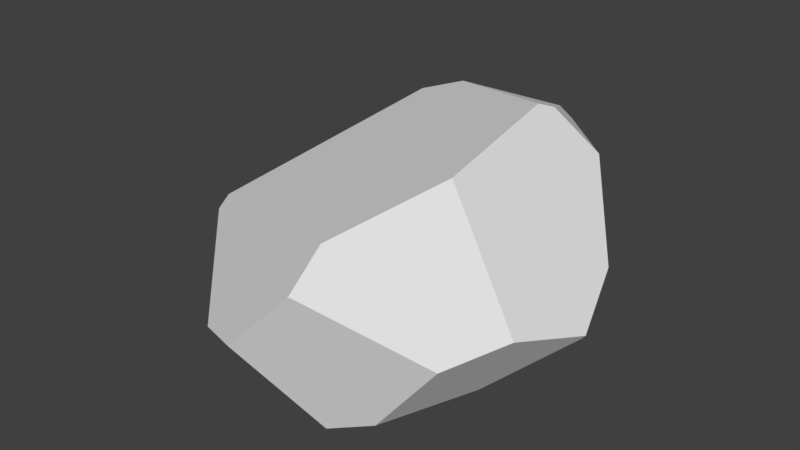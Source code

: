 # Source: S_Rock_08.blend  (saved by Blender 2.80.75; exported with 4.5.12 LTS)
import bpy
from mathutils import Matrix  # noqa: F401  (used for matrix-valued properties, if any)

bpy.ops.wm.read_factory_settings(use_empty=True)
scene = bpy.context.scene
scene.name = 'Scene'

# ---- collections
col_collection_1 = bpy.data.collections.new('Collection 1'); scene.collection.children.link(col_collection_1)

# ---- world
world_world = bpy.data.worlds.new('World'); scene.world = world_world
world_world.color = (0.05088, 0.05088, 0.05088)
world_world.use_sun_shadow = False
world_world.sun_shadow_jitter_overblur = 0.0
world_world.cycles.sampling_method = 'MANUAL'

# ---- meshes
me_cube_001 = bpy.data.meshes.new('Cube.001')
me_cube_001.from_pydata([(2.314, 0.8359, 3.25), (2.216, 0.4862, 3.392), (2.207, -1.984, 2.82), (0.8092, -3.674, 1.815), (0.5615, -4.203, 0.9866), (-4.599, -0.9274, 0.06079), (-0.4732, -2.893, -2.628), (-0.3809, -0.8635, -2.683), (0.1786, -3.126, -2.524), (-4.762, -1.089, -0.2707), (-4.631, -0.1108, -1.55), (-2.078, -2.843, -2.197), (-2.232, -3.724, -0.9924), (-0.4197, -0.04957, -2.684), (3.446, -1.785, 0.04145), (2.347, -1.195, -1.754), (0.5689, -4.212, 0.9413), (0.5219, -4.229, 0.9221), (-0.8589, -4.403, -0.5261), (0.3012, -3.186, -2.483), (1.229, -2.849, -2.16), (2.589, -2.774, -0.4452), (3.79, -0.08633, -0.582), (3.861, -0.07365, -0.4976), (3.605, 1.028, 0.3497), (2.318, 0.8623, 3.239), (2.325, 0.8642, 3.233), (2.855, 1.658, 2.214), (-1.853, 2.605, -2.337), (-0.1375, 3.201, -1.235), (-2.573, 3.74, -0.6555), (-1.079, 2.705, 2.448), (-2.305, 2.877, 1.947), (1.328, 3.183, 2.07), (1.143, 2.992, 2.356), (0.4718, 4.141, 0.321), (0.4386, 4.152, 0.2979), (-1.442, 4.111, 0.03785), (-2.262, 3.905, 0.2384), (-4.302, 0.6375, -1.649), (-2.322, 2.717, -2.213), (-2.715, 3.582, -0.9147)], [], [(41, 40, 39), (9, 11, 12), (22, 29, 24), (20, 21, 16), (31, 34, 33), (34, 26, 27), (25, 0, 26), (3, 4, 16), (2, 1, 31), (17, 16, 4), (7, 8, 6), (8, 7, 20), (8, 19, 18), (17, 4, 3), (22, 23, 14), (2, 14, 24), (33, 24, 35), (13, 28, 29), (38, 37, 30), (38, 30, 41), (31, 1, 25), (41, 30, 29), (13, 39, 28), (9, 10, 11), (36, 35, 29), (35, 24, 29), (24, 23, 22), (16, 17, 20), (17, 18, 20), (18, 19, 20), (33, 35, 31), (35, 36, 31), (36, 37, 31), (37, 38, 32), (31, 37, 32), (27, 33, 34), (34, 25, 26), (16, 21, 3), (21, 14, 2), (3, 21, 2), (31, 32, 5), (5, 3, 31), (3, 2, 31), (13, 15, 7), (15, 20, 7), (20, 19, 8), (18, 12, 6), (12, 11, 6), (6, 8, 18), (9, 12, 5), (12, 18, 3), (5, 12, 3), (18, 17, 3), (14, 21, 15), (21, 20, 15), (15, 22, 14), (14, 23, 24), (24, 27, 1), (27, 26, 1), (26, 0, 1), (1, 2, 24), (33, 27, 24), (29, 22, 15), (15, 13, 29), (41, 39, 32), (39, 10, 5), (10, 9, 5), (5, 32, 39), (32, 38, 41), (0, 25, 1), (25, 34, 31), (30, 37, 29), (37, 36, 29), (29, 28, 41), (28, 40, 41), (13, 7, 39), (7, 6, 11), (11, 10, 7), (7, 10, 39), (39, 40, 28)])
_uv = me_cube_001.uv_layers.new(name='UVMap')
_uv.uv.foreach_set('vector', [0.6112, 0.6814, 0.5263, 0.6386, 0.6456, 0.5173, 0.4625, 0.8526, 0.3427, 0.6297, 0.4428, 0.6029, 0.4263, 0.4255, 0.3802, 0.08143, 0.4961, 0.3684, 1.0, 0.554, 0.9713, 0.697, 0.7887, 0.6407, 0.7459, 0.8776, 0.6539, 0.9974, 0.6295, 1.0, 0.1511, 0.8917, 0.07746, 0.7615, 0.1729, 0.7724, 0.07685, 0.7617, 0.07531, 0.7605, 0.07746, 0.7615, 0.7632, 0.6996, 0.7862, 0.6425, 0.7887, 0.6407, 0.4961, 0.1376, 0.5889, 0.0, 0.8702, 0.02106, 0.7874, 0.6373, 0.7887, 0.6407, 0.7862, 0.6425, 0.1459, 0.2612, 0.07554, 0.3991, 0.05425, 0.3574, 0.07554, 0.3991, 0.1459, 0.2612, 0.1446, 0.4354, 0.2862, 0.5127, 0.2879, 0.5047, 0.4625, 0.5122, 0.5193, 0.3631, 0.5175, 0.3582, 0.5161, 0.2927, 0.4263, 0.4255, 0.4326, 0.4286, 0.3558, 0.4978, 0.0, 0.5863, 0.1884, 0.5047, 0.2713, 0.6743, 0.1781, 0.8921, 0.2713, 0.6743, 0.268, 0.9255, 0.18, 0.2193, 0.2453, 0.02589, 0.3802, 0.08143, 0.6582, 0.7541, 0.6142, 0.7939, 0.6198, 0.7014, 0.6582, 0.7541, 0.6198, 0.7014, 0.6112, 0.6814, 0.06064, 0.9255, 0.05327, 0.7454, 0.07685, 0.7617, 0.6112, 0.6814, 0.6198, 0.7014, 0.4961, 0.7996, 0.18, 0.2193, 0.07348, 0.01676, 0.2453, 0.02589, 0.4625, 0.8526, 0.3557, 0.8845, 0.3427, 0.6297, 0.4944, 0.07082, 0.4961, 0.07298, 0.3802, 0.08143, 0.4961, 0.07298, 0.4961, 0.3684, 0.3802, 0.08143, 0.4961, 0.3684, 0.4326, 0.4286, 0.4263, 0.4255, 0.7887, 0.6407, 0.7874, 0.6373, 1.0, 0.554, 0.7874, 0.6373, 0.7997, 0.5039, 1.0, 0.554, 0.7997, 0.5039, 0.971, 0.4902, 1.0, 0.554, 0.6295, 1.0, 0.5569, 0.9066, 0.7459, 0.8776, 0.5569, 0.9066, 0.5568, 0.9042, 0.7459, 0.8776, 0.5568, 0.9042, 0.6142, 0.7939, 0.7459, 0.8776, 0.6142, 0.7939, 0.6582, 0.7541, 0.7632, 0.797, 0.7459, 0.8776, 0.6142, 0.7939, 0.7632, 0.797, 0.1729, 0.7724, 0.1781, 0.8921, 0.1511, 0.8917, 0.1511, 0.8917, 0.07685, 0.7617, 0.07746, 0.7615, 0.7887, 0.6407, 0.9713, 0.697, 0.7632, 0.6996, 0.9713, 0.697, 1.0, 0.7749, 0.8005, 0.8374, 0.7632, 0.6996, 0.9713, 0.697, 0.8005, 0.8374, 0.8702, 0.02106, 0.9501, 0.06516, 0.9441, 0.3769, 0.9441, 0.3769, 0.5161, 0.2927, 0.8702, 0.02106, 0.5161, 0.2927, 0.4961, 0.1376, 0.8702, 0.02106, 0.18, 0.2193, 0.2786, 0.4071, 0.1459, 0.2612, 0.2786, 0.4071, 0.1446, 0.4354, 0.1459, 0.2612, 0.1446, 0.4354, 0.07949, 0.4079, 0.07554, 0.3991, 0.4625, 0.5122, 0.4428, 0.6029, 0.2863, 0.5523, 0.4428, 0.6029, 0.3427, 0.6297, 0.2863, 0.5523, 0.2863, 0.5523, 0.2862, 0.5127, 0.4625, 0.5122, 0.9501, 0.4024, 0.7123, 0.4902, 0.9441, 0.3769, 0.7123, 0.4902, 0.6042, 0.4671, 0.5161, 0.2927, 0.9441, 0.3769, 0.7123, 0.4902, 0.5161, 0.2927, 0.6042, 0.4671, 0.5193, 0.3631, 0.5161, 0.2927, 0.3558, 0.4978, 0.26, 0.5047, 0.2786, 0.4071, 0.26, 0.5047, 0.1446, 0.4354, 0.2786, 0.4071, 0.2786, 0.4071, 0.4263, 0.4255, 0.3558, 0.4978, 0.1884, 0.5047, 0.2862, 0.5836, 0.2713, 0.6743, 0.2713, 0.6743, 0.1729, 0.7724, 0.05327, 0.7454, 0.1729, 0.7724, 0.07746, 0.7615, 0.05327, 0.7454, 0.07746, 0.7615, 0.07531, 0.7605, 0.05327, 0.7454, 0.05327, 0.7454, 0.0, 0.5863, 0.2713, 0.6743, 0.1781, 0.8921, 0.1729, 0.7724, 0.2713, 0.6743, 0.3802, 0.08143, 0.4263, 0.4255, 0.2786, 0.4071, 0.2786, 0.4071, 0.18, 0.2193, 0.3802, 0.08143, 0.6112, 0.6814, 0.6456, 0.5173, 0.7632, 0.797, 0.6456, 0.5173, 0.6678, 0.4902, 0.7632, 0.5372, 0.6678, 0.4902, 0.7513, 0.5133, 0.7632, 0.5372, 0.7632, 0.5372, 0.7632, 0.797, 0.6456, 0.5173, 0.7632, 0.797, 0.6582, 0.7541, 0.6112, 0.6814, 0.07531, 0.7605, 0.07685, 0.7617, 0.05327, 0.7454, 0.07685, 0.7617, 0.1511, 0.8917, 0.06064, 0.9255, 0.6198, 0.7014, 0.6142, 0.7939, 0.4961, 0.7996, 0.6142, 0.7939, 0.5568, 0.9042, 0.4961, 0.7996, 0.4961, 0.7996, 0.5018, 0.6569, 0.6112, 0.6814, 0.5018, 0.6569, 0.5263, 0.6386, 0.6112, 0.6814, 0.18, 0.2193, 0.1459, 0.2612, 0.07348, 0.01676, 0.1459, 0.2612, 0.05425, 0.3574, 0.0, 0.2853, 0.0, 0.2853, 0.02931, 0.03946, 0.1459, 0.2612, 0.1459, 0.2612, 0.02931, 0.03946, 0.07348, 0.01676, 0.07348, 0.01676, 0.2338, 0.0, 0.2453, 0.02589])
me_cube_001.use_remesh_preserve_volume = False
me_cube_001.use_remesh_preserve_attributes = False
me_cube_001.use_mirror_vertex_groups = False
me_cube_001.update()
me_cube_001.normals_split_custom_set([tuple(v) for v in zip(*[iter([-0.6781, 0.4998, -0.5388, -0.6781, 0.4998, -0.5388, -0.6781, 0.4998, -0.5388, -0.6947, -0.5354, -0.4803, -0.6947, -0.5354, -0.4803, -0.6947, -0.5354, -0.4803, 0.5789, 0.5773, -0.5758, 0.5789, 0.5773, -0.5758, 0.5789, 0.5773, -0.5758, 0.4142, -0.8624, -0.2909, 0.4142, -0.8624, -0.2909, 0.4142, -0.8624, -0.2909, -0.08928, 0.8543, 0.512, -0.08928, 0.8543, 0.512, -0.08928, 0.8543, 0.512, 0.4852, 0.5497, 0.68, 0.4852, 0.5497, 0.68, 0.4852, 0.5497, 0.68, 0.6408, 0.208, 0.739, 0.6408, 0.208, 0.739, 0.6408, 0.208, 0.739, 0.6689, -0.7008, 0.2478, 0.6689, -0.7008, 0.2478, 0.6689, -0.7008, 0.2478, -0.395, -0.2058, 0.8953, -0.395, -0.2058, 0.8953, -0.395, -0.2058, 0.8953, 0.2318, -0.9463, 0.2255, 0.2318, -0.9463, 0.2255, 0.2318, -0.9463, 0.2255, 0.1463, -0.0332, -0.9887, 0.1463, -0.0332, -0.9887, 0.1463, -0.0332, -0.9887, 0.3239, 0.01373, -0.946, 0.3239, 0.01373, -0.946, 0.3239, 0.01373, -0.946, -0.1843, -0.7818, -0.5956, -0.1843, -0.7818, -0.5956, -0.1843, -0.7818, -0.5956, -0.5119, -0.6463, 0.566, -0.5119, -0.6463, 0.566, -0.5119, -0.6463, 0.566, 0.7388, -0.3591, -0.5703, 0.7388, -0.3591, -0.5703, 0.7388, -0.3591, -0.5703, 0.9117, -0.09557, 0.3995, 0.9117, -0.09557, 0.3995, 0.9117, -0.09557, 0.3995, 0.7039, 0.7089, 0.04403, 0.7039, 0.7089, 0.04403, 0.7039, 0.7089, 0.04403, 0.4228, 0.3382, -0.8407, 0.4228, 0.3382, -0.8407, 0.4228, 0.3382, -0.8407, -0.2624, 0.9611, -0.08648, -0.2624, 0.9611, -0.08648, -0.2624, 0.9611, -0.08648, -0.8797, 0.4169, 0.2289, -0.8797, 0.4169, 0.2289, -0.8797, 0.4169, 0.2289, -0.01062, 0.378, 0.9257, -0.01062, 0.378, 0.9257, -0.01062, 0.378, 0.9257, 0.05676, 0.8387, -0.5416, 0.05676, 0.8387, -0.5416, 0.05676, 0.8387, -0.5416, -0.2599, -0.0141, -0.9655, -0.2599, -0.0141, -0.9655, -0.2599, -0.0141, -0.9655, -0.6947, -0.5354, -0.4803, -0.6947, -0.5354, -0.4803, -0.6947, -0.5354, -0.4803, 0.5789, 0.5773, -0.5758, 0.5789, 0.5773, -0.5758, 0.5789, 0.5773, -0.5758, 0.5789, 0.5773, -0.5758, 0.5789, 0.5773, -0.5758, 0.5789, 0.5773, -0.5758, 0.5789, 0.5773, -0.5758, 0.5789, 0.5773, -0.5758, 0.5789, 0.5773, -0.5758, 0.4142, -0.8624, -0.2909, 0.4142, -0.8624, -0.2909, 0.4142, -0.8624, -0.2909, 0.4142, -0.8624, -0.2909, 0.4142, -0.8624, -0.2909, 0.4142, -0.8624, -0.2909, 0.4142, -0.8624, -0.2909, 0.4142, -0.8624, -0.2909, 0.4142, -0.8624, -0.2909, -0.08928, 0.8543, 0.512, -0.08928, 0.8543, 0.512, -0.08928, 0.8543, 0.512, -0.08929, 0.8543, 0.512, -0.08929, 0.8543, 0.512, -0.08929, 0.8543, 0.512, -0.08928, 0.8543, 0.512, -0.08928, 0.8543, 0.512, -0.08928, 0.8543, 0.512, -0.08928, 0.8543, 0.512, -0.08928, 0.8543, 0.512, -0.08928, 0.8543, 0.512, -0.08928, 0.8543, 0.512, -0.08928, 0.8543, 0.512, -0.08928, 0.8543, 0.512, 0.4852, 0.5497, 0.68, 0.4852, 0.5497, 0.68, 0.4852, 0.5497, 0.68, 0.4852, 0.5497, 0.68, 0.4852, 0.5497, 0.68, 0.4852, 0.5497, 0.68, 0.6689, -0.7008, 0.2478, 0.6689, -0.7008, 0.2478, 0.6689, -0.7008, 0.2478, 0.6689, -0.7008, 0.2478, 0.6689, -0.7008, 0.2478, 0.6689, -0.7008, 0.2478, 0.6689, -0.7008, 0.2478, 0.6689, -0.7008, 0.2478, 0.6689, -0.7008, 0.2478, -0.395, -0.2058, 0.8953, -0.395, -0.2058, 0.8953, -0.395, -0.2058, 0.8953, -0.395, -0.2058, 0.8953, -0.395, -0.2058, 0.8953, -0.395, -0.2058, 0.8953, -0.395, -0.2058, 0.8953, -0.395, -0.2058, 0.8953, -0.395, -0.2058, 0.8953, 0.3239, 0.01373, -0.946, 0.3239, 0.01373, -0.946, 0.3239, 0.01373, -0.946, 0.3239, 0.01373, -0.946, 0.3239, 0.01373, -0.946, 0.3239, 0.01373, -0.946, 0.3239, 0.01373, -0.946, 0.3239, 0.01373, -0.946, 0.3239, 0.01373, -0.946, -0.1843, -0.7818, -0.5956, -0.1843, -0.7818, -0.5956, -0.1843, -0.7818, -0.5956, -0.1843, -0.7818, -0.5956, -0.1843, -0.7818, -0.5956, -0.1843, -0.7818, -0.5956, -0.1843, -0.7818, -0.5956, -0.1843, -0.7818, -0.5956, -0.1843, -0.7818, -0.5956, -0.5118, -0.6463, 0.566, -0.5118, -0.6463, 0.566, -0.5118, -0.6463, 0.566, -0.5118, -0.6463, 0.566, -0.5118, -0.6463, 0.566, -0.5118, -0.6463, 0.566, -0.5118, -0.6463, 0.566, -0.5118, -0.6463, 0.566, -0.5118, -0.6463, 0.566, -0.5118, -0.6463, 0.566, -0.5118, -0.6463, 0.566, -0.5118, -0.6463, 0.566, 0.7388, -0.3591, -0.5703, 0.7388, -0.3591, -0.5703, 0.7388, -0.3591, -0.5703, 0.7388, -0.3591, -0.5703, 0.7388, -0.3591, -0.5703, 0.7388, -0.3591, -0.5703, 0.7388, -0.3591, -0.5703, 0.7388, -0.3591, -0.5703, 0.7388, -0.3591, -0.5703, 0.9117, -0.09557, 0.3995, 0.9117, -0.09557, 0.3995, 0.9117, -0.09557, 0.3995, 0.9117, -0.09557, 0.3995, 0.9117, -0.09557, 0.3995, 0.9117, -0.09557, 0.3995, 0.9117, -0.09557, 0.3995, 0.9117, -0.09557, 0.3995, 0.9117, -0.09557, 0.3995, 0.9117, -0.09559, 0.3995, 0.9117, -0.09559, 0.3995, 0.9117, -0.09559, 0.3995, 0.9117, -0.09557, 0.3995, 0.9117, -0.09557, 0.3995, 0.9117, -0.09557, 0.3995, 0.7039, 0.7089, 0.04403, 0.7039, 0.7089, 0.04403, 0.7039, 0.7089, 0.04403, 0.4228, 0.3382, -0.8407, 0.4228, 0.3382, -0.8407, 0.4228, 0.3382, -0.8407, 0.4228, 0.3382, -0.8407, 0.4228, 0.3382, -0.8407, 0.4228, 0.3382, -0.8407, -0.8797, 0.4169, 0.2289, -0.8797, 0.4169, 0.2289, -0.8797, 0.4169, 0.2289, -0.8797, 0.4169, 0.2289, -0.8797, 0.4169, 0.2289, -0.8797, 0.4169, 0.2289, -0.8797, 0.4169, 0.2289, -0.8797, 0.4169, 0.2289, -0.8797, 0.4169, 0.2289, -0.8797, 0.4169, 0.2289, -0.8797, 0.4169, 0.2289, -0.8797, 0.4169, 0.2289, -0.8797, 0.4169, 0.2289, -0.8797, 0.4169, 0.2289, -0.8797, 0.4169, 0.2289, -0.01058, 0.378, 0.9257, -0.01058, 0.378, 0.9257, -0.01058, 0.378, 0.9257, -0.01062, 0.378, 0.9257, -0.01062, 0.378, 0.9257, -0.01062, 0.378, 0.9257, 0.05676, 0.8387, -0.5416, 0.05676, 0.8387, -0.5416, 0.05676, 0.8387, -0.5416, 0.05676, 0.8387, -0.5416, 0.05676, 0.8387, -0.5416, 0.05676, 0.8387, -0.5416, 0.05676, 0.8387, -0.5416, 0.05676, 0.8387, -0.5416, 0.05676, 0.8387, -0.5416, 0.05676, 0.8387, -0.5416, 0.05676, 0.8387, -0.5416, 0.05676, 0.8387, -0.5416, -0.2599, -0.0141, -0.9655, -0.2599, -0.0141, -0.9655, -0.2599, -0.0141, -0.9655, -0.2599, -0.0141, -0.9655, -0.2599, -0.0141, -0.9655, -0.2599, -0.0141, -0.9655, -0.2599, -0.0141, -0.9655, -0.2599, -0.0141, -0.9655, -0.2599, -0.0141, -0.9655, -0.2599, -0.0141, -0.9655, -0.2599, -0.0141, -0.9655, -0.2599, -0.0141, -0.9655, -0.2599, -0.0141, -0.9655, -0.2599, -0.0141, -0.9655, -0.2599, -0.0141, -0.9655])] * 3)])

# ---- objects
ob_cube = bpy.data.objects.new('Cube', me_cube_001)

# ---- transforms, parenting, visibility, modifiers, constraints
ob_cube.location = (0.5033, 0.05135, 0.02584)
ob_cube.lineart.crease_threshold = 0.0

# ---- collection membership
col_collection_1.objects.link(ob_cube)

# ---- scene / render settings (as saved in the file)
scene.frame_start = 1; scene.frame_end = 250; scene.frame_set(1)
scene.render.engine = 'BLENDER_EEVEE_NEXT'
scene.render.resolution_percentage = 50
scene.render.dither_intensity = 0.0
scene.cycles.use_denoising = False
scene.cycles.samples = 128
scene.cycles.sampling_pattern = 'TABULATED_SOBOL'
scene.cycles.use_adaptive_sampling = False
scene.cycles.use_light_tree = False
scene.cycles.blur_glossy = 0.0
scene.cycles.sample_clamp_indirect = 0.0
scene.view_settings.view_transform = 'Standard'
bpy.context.view_layer.update()

# ---- added for rendering (the .blend has no active camera and no usable light): camera, sun
cam_auto = bpy.data.cameras.new('AutoCamera')
cam_auto.lens = 50.0
cam_auto.sensor_width = 36.0
cam_auto.clip_end = 1000.0
ob_auto_camera = bpy.data.objects.new('AutoCamera', cam_auto)
scene.collection.objects.link(ob_auto_camera)
ob_auto_camera.location = (12.6193, -15.1537, 10.4325)
ob_auto_camera.rotation_euler = (1.09748, -7.21219e-08, 0.694738)
scene.camera = ob_auto_camera
light_auto_sun = bpy.data.lights.new('AutoSun', 'SUN')
light_auto_sun.energy = 3.0
light_auto_sun.angle = 0.0523599
ob_auto_sun = bpy.data.objects.new('AutoSun', light_auto_sun)
scene.collection.objects.link(ob_auto_sun)
ob_auto_sun.rotation_euler = (0.872665, 0.174533, 0.523599)
bpy.context.view_layer.update()
